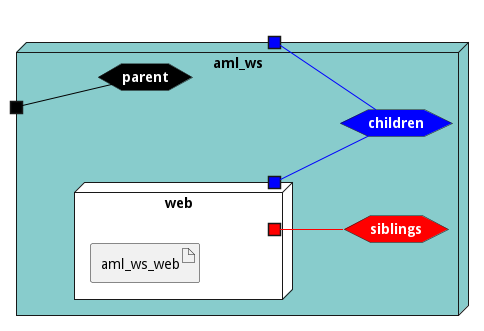

The diagram above was rendered by PlantUML. Its source (embedded in the PNG):
@startuml

left to right direction







node "aml_ws" #88cccc {


    hexagon parentnet #black [
            <b><color:white>parent</color></b>
    ]
    
    portin " " as parentnetPortIn #black
    parentnetPortIn -[#black]- parentnet
    
    hexagon childrennet #blue [
            <b><color:white>children</color></b>
    ]
    
    portout " " as childrennetPortOut #blue
    childrennet -[#blue]- childrennetPortOut
    
    hexagon siblingsnet #red [
            <b><color:white>siblings</color></b>
    ]
    

node "web" as webService #white {
    portOut " " as webServicechildrennet #blue
   webServicechildrennet -[#blue]- childrennet
       portOut " " as webServicesiblingsnet #red
   webServicesiblingsnet -[#red]- siblingsnet
   

    artifact "aml_ws_web" as aml_ws_webimage
    
}

}


@enduml